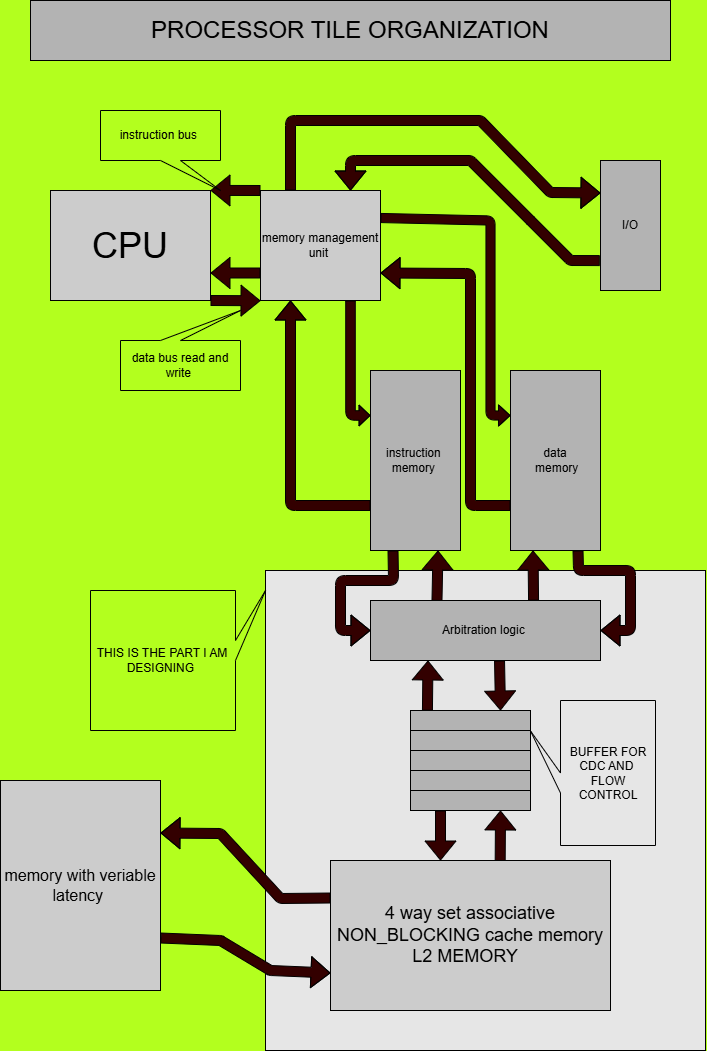

The diagram above was exported from draw.io. Its source (the exported page's mxGraphModel, read from the mxfile embedded in the PNG):
<mxGraphModel dx="1103" dy="1852" grid="1" gridSize="10" guides="1" tooltips="1" connect="1" arrows="1" fold="1" page="1" pageScale="1" pageWidth="850" pageHeight="1100" background="#B3FF1E" math="0" shadow="0">
  <root>
    <mxCell id="0" />
    <mxCell id="1" parent="0" />
    <mxCell id="54" value="" style="whiteSpace=wrap;html=1;fillColor=#E6E6E6;" parent="1" vertex="1">
      <mxGeometry x="305" y="430" width="440" height="480" as="geometry" />
    </mxCell>
    <mxCell id="52" style="edgeStyle=none;shape=flexArrow;html=1;exitX=1;exitY=0.75;exitDx=0;exitDy=0;entryX=0;entryY=0.75;entryDx=0;entryDy=0;fillColor=#330000;" parent="1" source="2" target="3" edge="1">
      <mxGeometry relative="1" as="geometry">
        <Array as="points">
          <mxPoint x="260" y="800" />
          <mxPoint x="310" y="830" />
        </Array>
      </mxGeometry>
    </mxCell>
    <mxCell id="2" value="&lt;font size=&quot;3&quot;&gt;memory with veriable latency&amp;nbsp;&lt;/font&gt;" style="whiteSpace=wrap;html=1;fillColor=#CCCCCC;" parent="1" vertex="1">
      <mxGeometry x="40" y="640" width="160" height="210" as="geometry" />
    </mxCell>
    <mxCell id="50" style="edgeStyle=none;shape=flexArrow;html=1;exitX=0.606;exitY=0.007;exitDx=0;exitDy=0;entryX=0.75;entryY=1;entryDx=0;entryDy=0;exitPerimeter=0;fillColor=#330000;" parent="1" source="3" target="45" edge="1">
      <mxGeometry relative="1" as="geometry" />
    </mxCell>
    <mxCell id="53" style="edgeStyle=none;shape=flexArrow;html=1;exitX=0;exitY=0.25;exitDx=0;exitDy=0;entryX=1;entryY=0.25;entryDx=0;entryDy=0;fillColor=#330000;" parent="1" source="3" target="2" edge="1">
      <mxGeometry relative="1" as="geometry">
        <Array as="points">
          <mxPoint x="320" y="758" />
          <mxPoint x="260" y="693" />
        </Array>
      </mxGeometry>
    </mxCell>
    <mxCell id="3" value="&lt;font style=&quot;font-size: 18px;&quot;&gt;4 way set associative NON_BLOCKING cache memory L2 MEMORY&amp;nbsp;&amp;nbsp;&lt;/font&gt;" style="whiteSpace=wrap;html=1;fillColor=#CCCCCC;" parent="1" vertex="1">
      <mxGeometry x="370" y="720" width="280" height="150" as="geometry" />
    </mxCell>
    <mxCell id="20" style="edgeStyle=none;shape=flexArrow;html=1;exitX=0.75;exitY=1;exitDx=0;exitDy=0;entryX=0;entryY=0.25;entryDx=0;entryDy=0;width=9.589041095890412;endSize=3.298630136986301;endWidth=9.919309438919122;fillColor=#330000;" parent="1" source="5" target="16" edge="1">
      <mxGeometry relative="1" as="geometry">
        <Array as="points">
          <mxPoint x="390" y="275" />
        </Array>
      </mxGeometry>
    </mxCell>
    <mxCell id="22" style="edgeStyle=none;shape=flexArrow;html=1;exitX=1;exitY=0.25;exitDx=0;exitDy=0;entryX=0;entryY=0.25;entryDx=0;entryDy=0;width=9.166666666666668;endSize=3.504166666666667;endWidth=11.006944444444445;fillColor=#330000;" parent="1" source="5" target="17" edge="1">
      <mxGeometry relative="1" as="geometry">
        <Array as="points">
          <mxPoint x="530" y="80" />
          <mxPoint x="530" y="275" />
        </Array>
      </mxGeometry>
    </mxCell>
    <mxCell id="25" style="edgeStyle=none;shape=flexArrow;html=1;exitX=0.25;exitY=0;exitDx=0;exitDy=0;entryX=0;entryY=0.25;entryDx=0;entryDy=0;fillColor=#330000;" parent="1" source="5" target="23" edge="1">
      <mxGeometry relative="1" as="geometry">
        <Array as="points">
          <mxPoint x="330" y="-20" />
          <mxPoint x="520" y="-20" />
          <mxPoint x="590" y="52" />
        </Array>
      </mxGeometry>
    </mxCell>
    <mxCell id="29" style="edgeStyle=none;shape=flexArrow;html=1;exitX=0;exitY=0;exitDx=0;exitDy=0;fillColor=#330000;" parent="1" source="5" edge="1">
      <mxGeometry relative="1" as="geometry">
        <mxPoint x="250" y="49.89655172413791" as="targetPoint" />
      </mxGeometry>
    </mxCell>
    <mxCell id="31" style="edgeStyle=none;shape=flexArrow;html=1;exitX=0;exitY=0.75;exitDx=0;exitDy=0;entryX=1;entryY=0.75;entryDx=0;entryDy=0;fillColor=#330000;" parent="1" source="5" target="28" edge="1">
      <mxGeometry relative="1" as="geometry" />
    </mxCell>
    <mxCell id="5" value="memory management unit&amp;nbsp;" style="whiteSpace=wrap;html=1;fillColor=#CCCCCC;" parent="1" vertex="1">
      <mxGeometry x="300" y="50" width="120" height="110" as="geometry" />
    </mxCell>
    <mxCell id="36" style="edgeStyle=none;shape=flexArrow;html=1;exitX=0.25;exitY=1;exitDx=0;exitDy=0;entryX=0;entryY=0.5;entryDx=0;entryDy=0;fillColor=#330000;" parent="1" source="16" target="35" edge="1">
      <mxGeometry relative="1" as="geometry">
        <Array as="points">
          <mxPoint x="433" y="440" />
          <mxPoint x="380" y="440" />
          <mxPoint x="380" y="490" />
        </Array>
      </mxGeometry>
    </mxCell>
    <mxCell id="16" value="instruction&amp;nbsp;&lt;div&gt;memory&amp;nbsp;&lt;/div&gt;" style="whiteSpace=wrap;html=1;fillColor=#B3B3B3;" parent="1" vertex="1">
      <mxGeometry x="410" y="230" width="90" height="180" as="geometry" />
    </mxCell>
    <mxCell id="21" style="edgeStyle=none;shape=flexArrow;html=1;exitX=0;exitY=0.75;exitDx=0;exitDy=0;entryX=1;entryY=0.75;entryDx=0;entryDy=0;fillColor=#330000;" parent="1" source="17" target="5" edge="1">
      <mxGeometry relative="1" as="geometry">
        <Array as="points">
          <mxPoint x="510" y="365" />
          <mxPoint x="510" y="133" />
        </Array>
      </mxGeometry>
    </mxCell>
    <mxCell id="38" style="edgeStyle=none;shape=flexArrow;html=1;exitX=0.75;exitY=1;exitDx=0;exitDy=0;entryX=1;entryY=0.5;entryDx=0;entryDy=0;fillColor=#330000;" parent="1" source="17" target="35" edge="1">
      <mxGeometry relative="1" as="geometry">
        <Array as="points">
          <mxPoint x="618" y="430" />
          <mxPoint x="670" y="430" />
          <mxPoint x="670" y="490" />
        </Array>
      </mxGeometry>
    </mxCell>
    <mxCell id="17" value="data&lt;div&gt;&amp;nbsp;memory&lt;/div&gt;" style="whiteSpace=wrap;html=1;fillColor=#B3B3B3;" parent="1" vertex="1">
      <mxGeometry x="550" y="230" width="90" height="180" as="geometry" />
    </mxCell>
    <mxCell id="19" style="edgeStyle=none;shape=flexArrow;html=1;exitX=0;exitY=0.75;exitDx=0;exitDy=0;entryX=0.25;entryY=1;entryDx=0;entryDy=0;fillColor=#330000;" parent="1" source="16" target="5" edge="1">
      <mxGeometry relative="1" as="geometry">
        <Array as="points">
          <mxPoint x="330" y="365" />
        </Array>
      </mxGeometry>
    </mxCell>
    <mxCell id="24" style="edgeStyle=none;shape=flexArrow;html=1;exitX=-0.011;exitY=0.77;exitDx=0;exitDy=0;entryX=0.75;entryY=0;entryDx=0;entryDy=0;exitPerimeter=0;fillColor=#330000;" parent="1" source="23" target="5" edge="1">
      <mxGeometry relative="1" as="geometry">
        <Array as="points">
          <mxPoint x="610" y="120" />
          <mxPoint x="570" y="80" />
          <mxPoint x="510" y="20" />
          <mxPoint x="390" y="20" />
        </Array>
      </mxGeometry>
    </mxCell>
    <mxCell id="23" value="I/O" style="whiteSpace=wrap;html=1;fillColor=#B3B3B3;" parent="1" vertex="1">
      <mxGeometry x="640" y="20" width="60" height="130" as="geometry" />
    </mxCell>
    <mxCell id="32" style="edgeStyle=none;shape=flexArrow;html=1;exitX=1;exitY=1;exitDx=0;exitDy=0;fillColor=#330000;" parent="1" source="28" edge="1">
      <mxGeometry relative="1" as="geometry">
        <mxPoint x="300" y="160.24137931034488" as="targetPoint" />
      </mxGeometry>
    </mxCell>
    <mxCell id="28" value="&lt;font style=&quot;font-size: 36px;&quot;&gt;CPU&lt;/font&gt;" style="whiteSpace=wrap;html=1;fillColor=#CCCCCC;" parent="1" vertex="1">
      <mxGeometry x="90" y="50" width="160" height="110" as="geometry" />
    </mxCell>
    <mxCell id="33" value="instruction bus&amp;nbsp;" style="shape=callout;whiteSpace=wrap;html=1;perimeter=calloutPerimeter;position2=1;fillColor=none;" parent="1" vertex="1">
      <mxGeometry x="140" y="-30" width="120" height="80" as="geometry" />
    </mxCell>
    <mxCell id="34" value="data bus read and write&amp;nbsp;" style="shape=callout;whiteSpace=wrap;html=1;perimeter=calloutPerimeter;direction=west;position2=0;fillColor=none;" parent="1" vertex="1">
      <mxGeometry x="160" y="170" width="120" height="80" as="geometry" />
    </mxCell>
    <mxCell id="40" style="edgeStyle=none;shape=flexArrow;html=1;exitX=0.289;exitY=0.007;exitDx=0;exitDy=0;entryX=0.75;entryY=1;entryDx=0;entryDy=0;exitPerimeter=0;fillColor=#330000;" parent="1" source="35" target="16" edge="1">
      <mxGeometry relative="1" as="geometry" />
    </mxCell>
    <mxCell id="41" style="edgeStyle=none;shape=flexArrow;html=1;exitX=0.709;exitY=0.002;exitDx=0;exitDy=0;entryX=0.25;entryY=1;entryDx=0;entryDy=0;exitPerimeter=0;fillColor=#330000;" parent="1" source="35" target="17" edge="1">
      <mxGeometry relative="1" as="geometry" />
    </mxCell>
    <mxCell id="48" style="edgeStyle=none;shape=flexArrow;html=1;exitX=0.561;exitY=1;exitDx=0;exitDy=0;entryX=0.75;entryY=0;entryDx=0;entryDy=0;exitPerimeter=0;fillColor=#330000;" parent="1" source="35" target="46" edge="1">
      <mxGeometry relative="1" as="geometry" />
    </mxCell>
    <mxCell id="35" value="Arbitration logic&amp;nbsp;" style="whiteSpace=wrap;html=1;fillColor=#B3B3B3;" parent="1" vertex="1">
      <mxGeometry x="410" y="460" width="230" height="60" as="geometry" />
    </mxCell>
    <mxCell id="42" value="" style="whiteSpace=wrap;html=1;fillColor=#B3B3B3;" parent="1" vertex="1">
      <mxGeometry x="450" y="590" width="120" height="20" as="geometry" />
    </mxCell>
    <mxCell id="43" value="" style="whiteSpace=wrap;html=1;fillColor=#B3B3B3;" parent="1" vertex="1">
      <mxGeometry x="450" y="610" width="120" height="20" as="geometry" />
    </mxCell>
    <mxCell id="44" value="" style="whiteSpace=wrap;html=1;fillColor=#B3B3B3;" parent="1" vertex="1">
      <mxGeometry x="450" y="630" width="120" height="20" as="geometry" />
    </mxCell>
    <mxCell id="45" value="" style="whiteSpace=wrap;html=1;fillColor=#B3B3B3;" parent="1" vertex="1">
      <mxGeometry x="450" y="650" width="120" height="20" as="geometry" />
    </mxCell>
    <mxCell id="47" style="edgeStyle=none;shape=flexArrow;html=1;exitX=0.141;exitY=0.009;exitDx=0;exitDy=0;entryX=0.25;entryY=1;entryDx=0;entryDy=0;exitPerimeter=0;fillColor=#330000;" parent="1" source="46" target="35" edge="1">
      <mxGeometry relative="1" as="geometry" />
    </mxCell>
    <mxCell id="46" value="" style="whiteSpace=wrap;html=1;fillColor=#B3B3B3;" parent="1" vertex="1">
      <mxGeometry x="450" y="570" width="120" height="20" as="geometry" />
    </mxCell>
    <mxCell id="49" style="edgeStyle=none;shape=flexArrow;html=1;exitX=0.25;exitY=1;exitDx=0;exitDy=0;fillColor=#330000;" parent="1" source="45" edge="1">
      <mxGeometry relative="1" as="geometry">
        <mxPoint x="480" y="720" as="targetPoint" />
      </mxGeometry>
    </mxCell>
    <mxCell id="51" value="BUFFER FOR CDC AND&amp;nbsp; FLOW CONTROL" style="shape=callout;whiteSpace=wrap;html=1;perimeter=calloutPerimeter;position2=0.21;direction=south;fillColor=none;" parent="1" vertex="1">
      <mxGeometry x="570" y="560" width="125" height="145" as="geometry" />
    </mxCell>
    <mxCell id="55" value="THIS IS THE PART I AM DESIGNING&amp;nbsp;" style="shape=callout;whiteSpace=wrap;html=1;perimeter=calloutPerimeter;position2=1;direction=north;fillColor=none;" parent="1" vertex="1">
      <mxGeometry x="130" y="450" width="175" height="140" as="geometry" />
    </mxCell>
    <mxCell id="58" value="&lt;font style=&quot;font-size: 24px;&quot;&gt;PROCESSOR TILE ORGANIZATION&lt;/font&gt;" style="whiteSpace=wrap;html=1;fillColor=#B3B3B3;" parent="1" vertex="1">
      <mxGeometry x="70" y="-140" width="640" height="60" as="geometry" />
    </mxCell>
  </root>
</mxGraphModel>